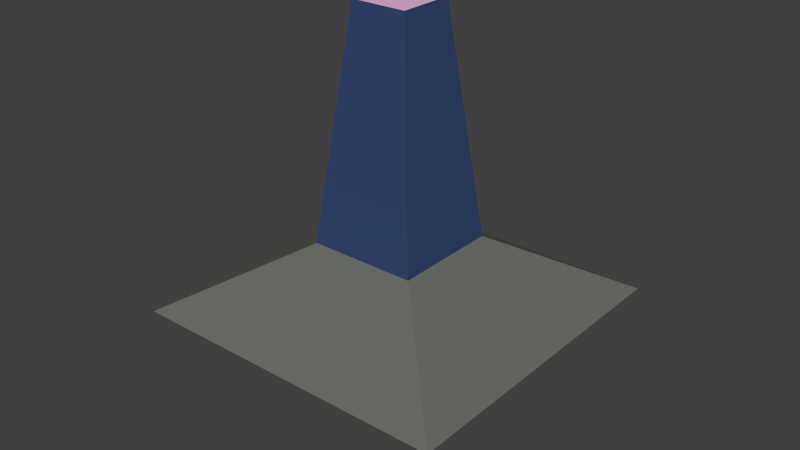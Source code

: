 # Source: hopper.blend  (saved by Blender 2.67.0; exported with 4.5.12 LTS)
import bpy
from mathutils import Matrix  # noqa: F401  (used for matrix-valued properties, if any)

bpy.ops.wm.read_factory_settings(use_empty=True)
scene = bpy.context.scene
scene.name = 'Scene'

# ---- collections
col_collection_1 = bpy.data.collections.new('Collection 1'); scene.collection.children.link(col_collection_1)

# ---- materials (node trees are filled in below, after node groups)
mat_hopper_material_1 = bpy.data.materials.new('Hopper_Material_1')
mat_hopper_material_1.alpha_threshold = 0.0
mat_hopper_material_1.use_transparent_shadow = False
mat_hopper_material_1.diffuse_color = (0.8, 0.4756, 0.7117, 1.0)
mat_hopper_material_1.roughness = 0.5
mat_hopper_material_1.line_color = (0.0, 0.0, 0.0, 1.0)
mat_hopper_material_2 = bpy.data.materials.new('Hopper_Material_2')
mat_hopper_material_2.alpha_threshold = 0.0
mat_hopper_material_2.use_transparent_shadow = False
mat_hopper_material_2.diffuse_color = (0.1499, 0.1574, 0.1384, 1.0)
mat_hopper_material_2.roughness = 0.5
mat_hopper_material_2.line_color = (0.0, 0.0, 0.0, 1.0)
mat_hopper_material_3 = bpy.data.materials.new('Hopper_Material_3')
mat_hopper_material_3.alpha_threshold = 0.0
mat_hopper_material_3.use_transparent_shadow = False
mat_hopper_material_3.diffuse_color = (0.0349, 0.06514, 0.1679, 1.0)
mat_hopper_material_3.roughness = 0.5
mat_hopper_material_3.line_color = (0.0, 0.0, 0.0, 1.0)

# ---- material node trees

# ---- world
world_world = bpy.data.worlds.new('World'); scene.world = world_world
world_world.color = (0.05088, 0.05088, 0.05088)
world_world.use_sun_shadow = False
world_world.sun_shadow_jitter_overblur = 0.0
world_world.cycles.sampling_method = 'MANUAL'
world_world.cycles.sample_map_resolution = 256

# ---- meshes
me_wiper_mesh = bpy.data.meshes.new('Wiper_Mesh')
me_wiper_mesh.from_pydata([(-0.02417, -0.02417, 0.0), (-0.02417, 0.02417, 0.0), (0.02417, 0.02417, 0.0), (0.02417, -0.02417, 0.0), (-0.1324, -0.1324, 0.1077), (-0.1324, 0.1324, 0.1077), (0.1324, 0.1324, 0.1077), (0.1324, -0.1324, 0.1077), (-0.02289, -0.02289, 0.3446), (-0.02289, 0.02289, 0.3446), (0.02289, 0.02289, 0.3446), (0.02289, -0.02289, 0.3446), (-0.05264, 0.05264, 0.07587), (-0.05264, -0.05264, 0.07587), (0.05264, 0.05264, 0.07587), (0.05264, -0.05264, 0.07587), (0.04396, -0.04396, 0.1602), (-0.04396, -0.04396, 0.1602), (0.04396, 0.04396, 0.1602), (-0.04396, 0.04396, 0.1602)], [], [(13, 12, 1, 0), (12, 14, 2, 1), (14, 15, 3, 2), (15, 13, 0, 3), (17, 16, 11, 8), (11, 10, 9, 8), (16, 18, 10, 11), (19, 17, 8, 9), (18, 19, 9, 10), (4, 5, 12, 13), (5, 6, 14, 12), (6, 7, 15, 14), (7, 4, 13, 15), (4, 7, 16, 17), (7, 6, 18, 16), (5, 4, 17, 19), (6, 5, 19, 18)])
me_wiper_mesh.polygons.foreach_set('material_index', [1, 1, 1, 1, 2, 0, 2, 2, 2, 2, 2, 2, 2, 1, 1, 1, 1])
me_wiper_mesh.materials.append(mat_hopper_material_1)
me_wiper_mesh.materials.append(mat_hopper_material_2)
me_wiper_mesh.materials.append(mat_hopper_material_3)
me_wiper_mesh.use_remesh_preserve_volume = False
me_wiper_mesh.use_remesh_preserve_attributes = False
me_wiper_mesh.use_mirror_vertex_groups = False
me_wiper_mesh.update()

# ---- objects
ob_wiper = bpy.data.objects.new('Wiper', me_wiper_mesh)

# ---- transforms, parenting, visibility, modifiers, constraints
ob_wiper.location = (0.0, 0.0, 0.0)
ob_wiper.lineart.crease_threshold = 0.0

# ---- collection membership
col_collection_1.objects.link(ob_wiper)

# ---- scene / render settings (as saved in the file)
scene.frame_start = 1; scene.frame_end = 398; scene.frame_set(1)
scene.render.engine = 'BLENDER_EEVEE_NEXT'
scene.render.image_settings.color_mode = 'RGB'
scene.render.image_settings.compression = 90
scene.render.resolution_x = 640
scene.render.resolution_y = 360
scene.render.dither_intensity = 0.0
scene.cycles.use_denoising = False
scene.cycles.samples = 10
scene.cycles.sampling_pattern = 'TABULATED_SOBOL'
scene.cycles.light_sampling_threshold = 0.0
scene.cycles.use_adaptive_sampling = False
scene.cycles.use_light_tree = False
scene.cycles.blur_glossy = 0.0
scene.cycles.volume_bounces = 1
scene.cycles.pixel_filter_type = 'GAUSSIAN'
scene.cycles.sample_clamp_indirect = 0.0
scene.view_settings.view_transform = 'Standard'
bpy.context.view_layer.update()

# ---- added for rendering (the .blend has no active camera and no usable light): camera, sun
cam_auto = bpy.data.cameras.new('AutoCamera')
cam_auto.lens = 50.0
cam_auto.sensor_width = 36.0
cam_auto.clip_end = 1000.0
ob_auto_camera = bpy.data.objects.new('AutoCamera', cam_auto)
scene.collection.objects.link(ob_auto_camera)
ob_auto_camera.location = (0.470893, -0.565071, 0.549037)
ob_auto_camera.rotation_euler = (1.09748, -7.21219e-08, 0.694738)
scene.camera = ob_auto_camera
light_auto_sun = bpy.data.lights.new('AutoSun', 'SUN')
light_auto_sun.energy = 3.0
light_auto_sun.angle = 0.0523599
ob_auto_sun = bpy.data.objects.new('AutoSun', light_auto_sun)
scene.collection.objects.link(ob_auto_sun)
ob_auto_sun.rotation_euler = (0.872665, 0.174533, 0.523599)
bpy.context.view_layer.update()
